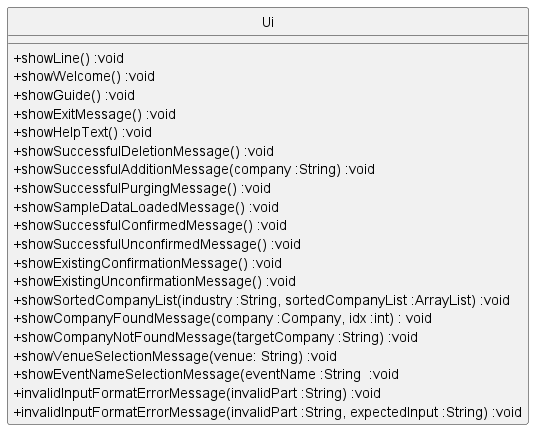

The diagram above was rendered by PlantUML. Its source (embedded in the PNG):
@startuml
'https://plantuml.com/class-diagram

hide circle
skinparam classAttributeIconSize 0


class Ui {
+showLine() :void
+showWelcome() :void
+showGuide() :void
+showExitMessage() :void
+showHelpText() :void
+showSuccessfulDeletionMessage() :void
+showSuccessfulAdditionMessage(company :String) :void
+showSuccessfulPurgingMessage() :void
+showSampleDataLoadedMessage() :void
+showSuccessfulConfirmedMessage() :void
+showSuccessfulUnconfirmedMessage() :void
+showExistingConfirmationMessage() :void
+showExistingUnconfirmationMessage() :void
+showSortedCompanyList(industry :String, sortedCompanyList :ArrayList) :void
+showCompanyFoundMessage(company :Company, idx :int) : void
+showCompanyNotFoundMessage(targetCompany :String) :void
+showVenueSelectionMessage(venue: String) :void
+showEventNameSelectionMessage(eventName :String  :void
+invalidInputFormatErrorMessage(invalidPart :String) :void
+invalidInputFormatErrorMessage(invalidPart :String, expectedInput :String) :void
}


@enduml